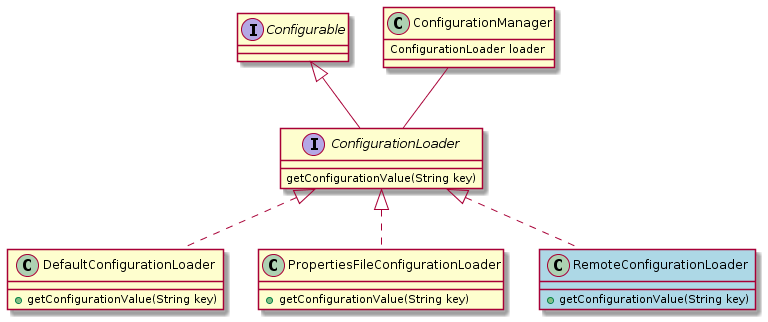

The diagram above was rendered by PlantUML. Its source (embedded in the PNG):
@startuml
interface Configurable
interface ConfigurationLoader extends Configurable{
 getConfigurationValue(String key)
}
class DefaultConfigurationLoader implements ConfigurationLoader{
 +getConfigurationValue(String key)
}
class PropertiesFileConfigurationLoader implements ConfigurationLoader{
 +getConfigurationValue(String key)
}
class RemoteConfigurationLoader #lightblue implements ConfigurationLoader{
 +getConfigurationValue(String key)
}
class ConfigurationManager{
 ConfigurationLoader loader
}

ConfigurationManager -- ConfigurationLoader
@enduml